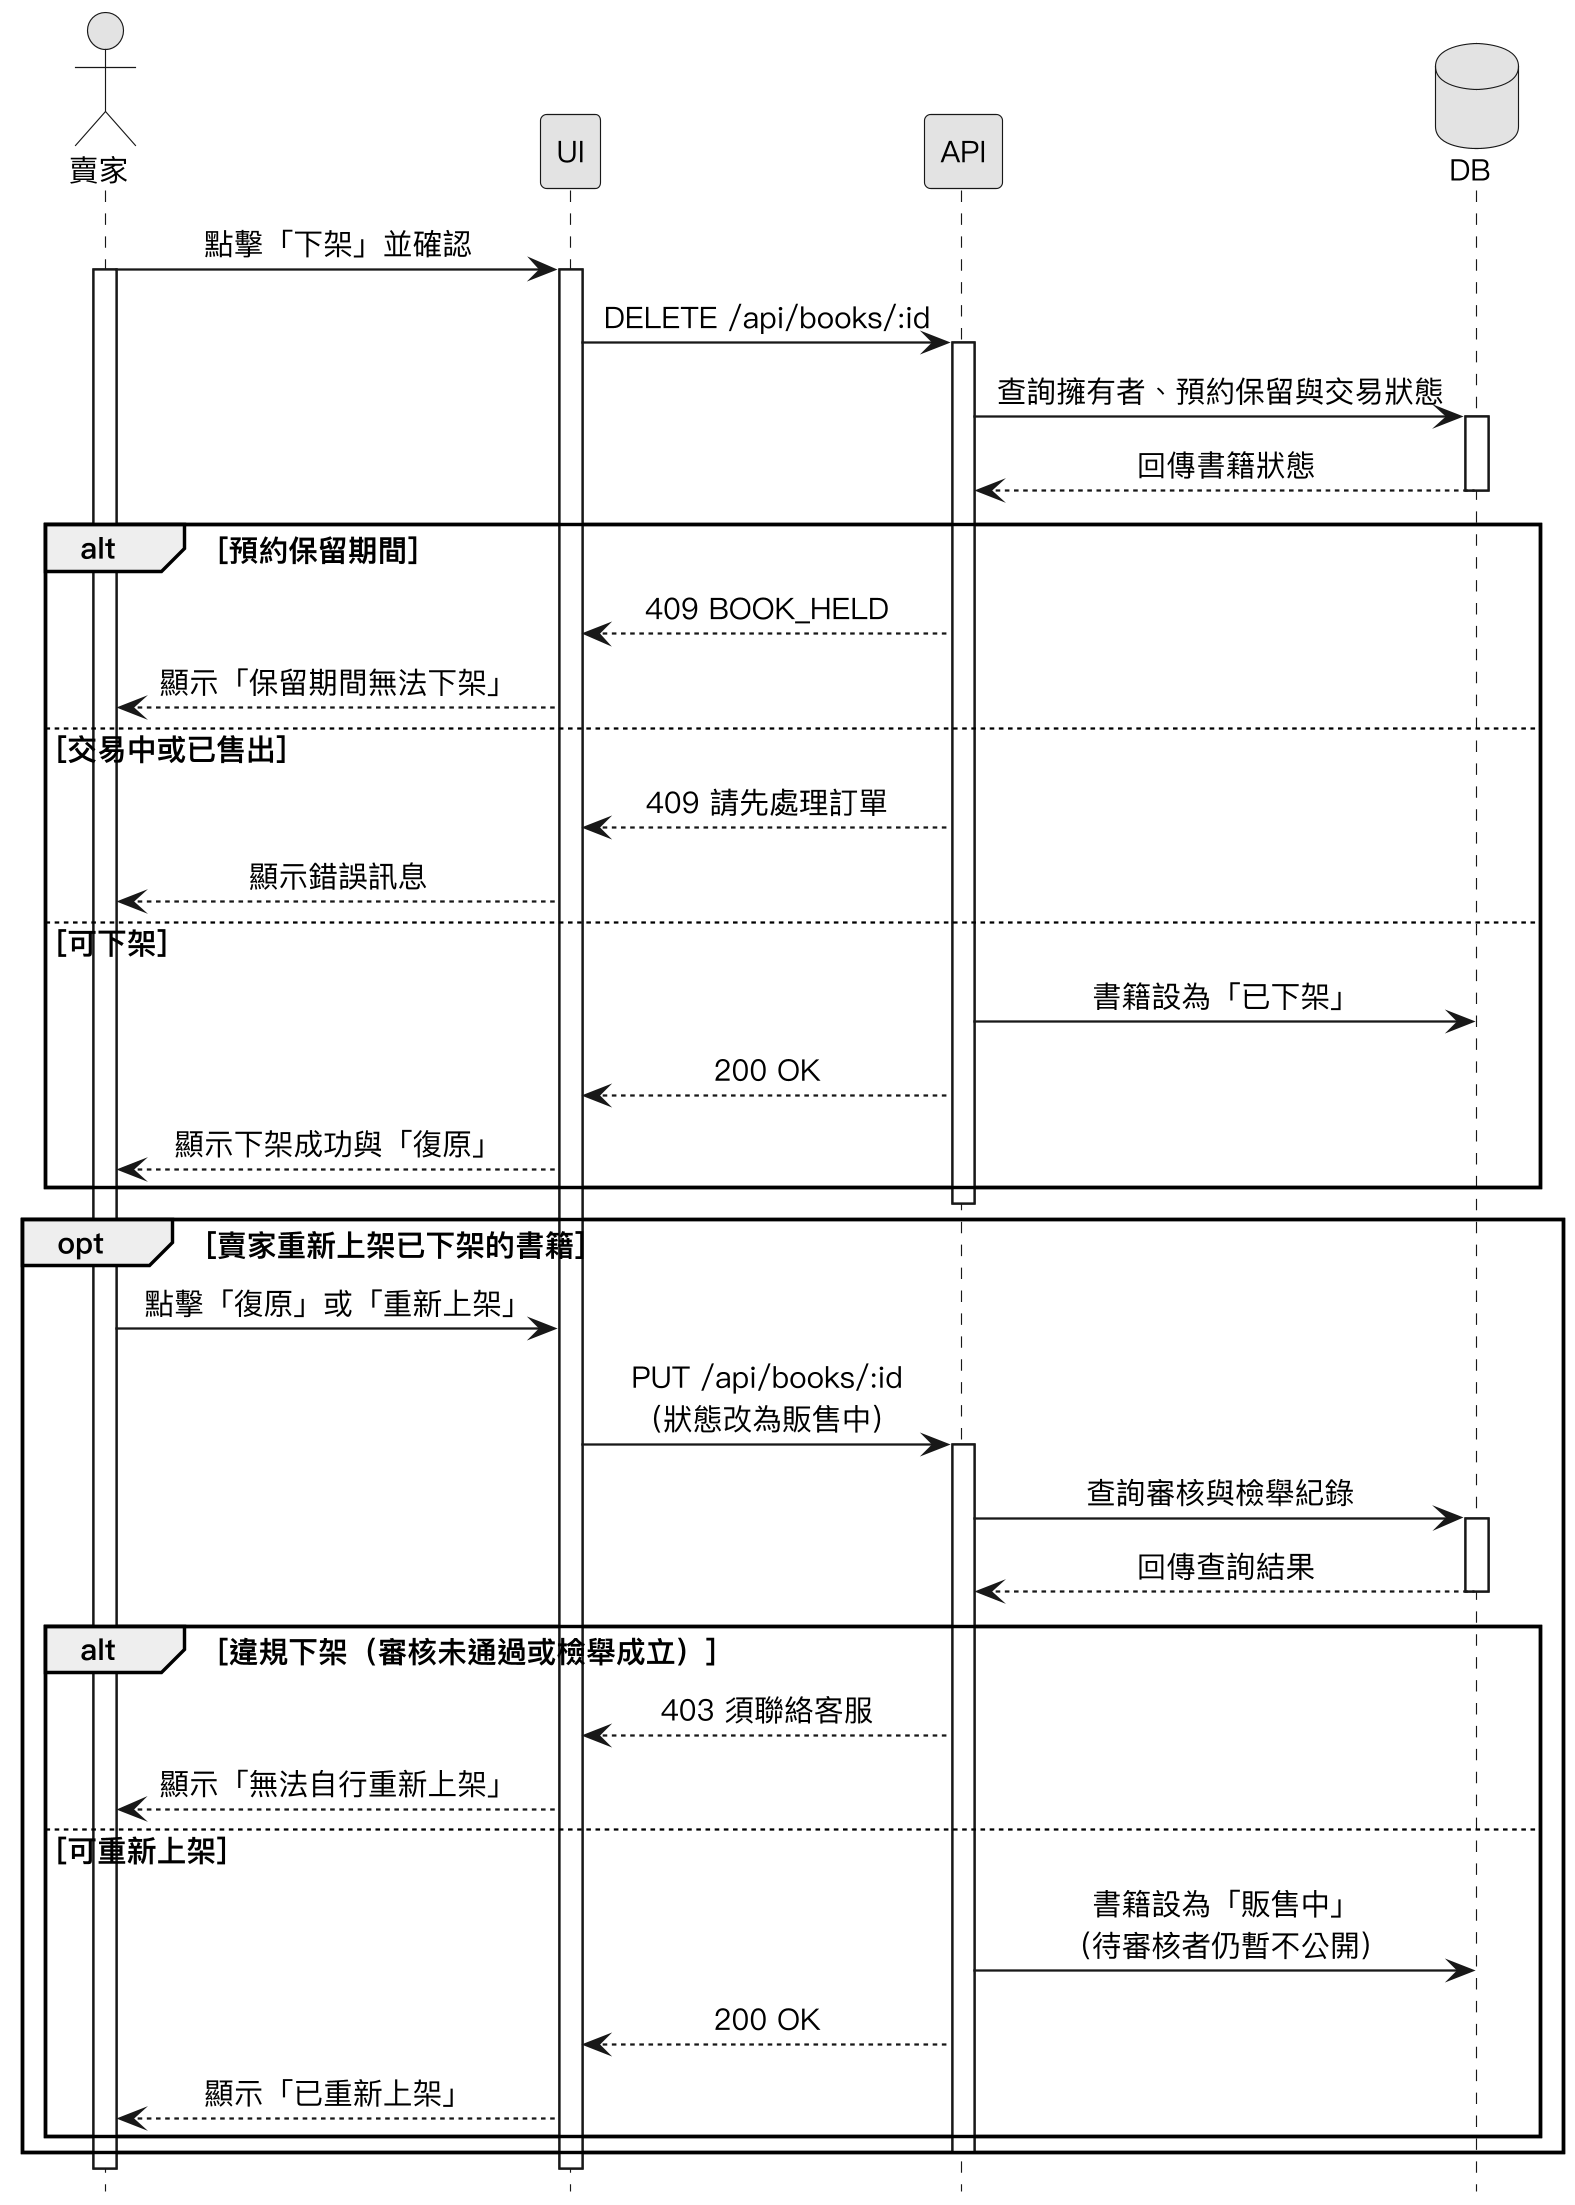

The diagram above was rendered by PlantUML. Its source (embedded in the PNG):
@startuml
skinparam monochrome true
skinparam shadowing false
skinparam dpi 220
skinparam defaultFontName "PingFang TC"
skinparam defaultFontSize 13
skinparam sequenceMessageAlign center
skinparam ParticipantPadding 18
hide footbox

actor 賣家
participant UI
participant API
database DB

賣家 -> UI : 點擊「下架」並確認
activate 賣家
activate UI
UI -> API : DELETE /api/books/:id
activate API
API -> DB : 查詢擁有者、預約保留與交易狀態
activate DB
DB --> API : 回傳書籍狀態
deactivate DB
alt 預約保留期間
  API --> UI : 409 BOOK_HELD
  UI --> 賣家 : 顯示「保留期間無法下架」
else 交易中或已售出
  API --> UI : 409 請先處理訂單
  UI --> 賣家 : 顯示錯誤訊息
else 可下架
  API -> DB : 書籍設為「已下架」
  API --> UI : 200 OK
  UI --> 賣家 : 顯示下架成功與「復原」
end
deactivate API

opt 賣家重新上架已下架的書籍
  賣家 -> UI : 點擊「復原」或「重新上架」
  UI -> API : PUT /api/books/:id\n（狀態改為販售中）
  activate API
  API -> DB : 查詢審核與檢舉紀錄
  activate DB
  DB --> API : 回傳查詢結果
  deactivate DB
  alt 違規下架（審核未通過或檢舉成立）
    API --> UI : 403 須聯絡客服
    UI --> 賣家 : 顯示「無法自行重新上架」
  else 可重新上架
    API -> DB : 書籍設為「販售中」\n（待審核者仍暫不公開）
    API --> UI : 200 OK
    UI --> 賣家 : 顯示「已重新上架」
  end
  deactivate API
end
deactivate UI
deactivate 賣家
@enduml